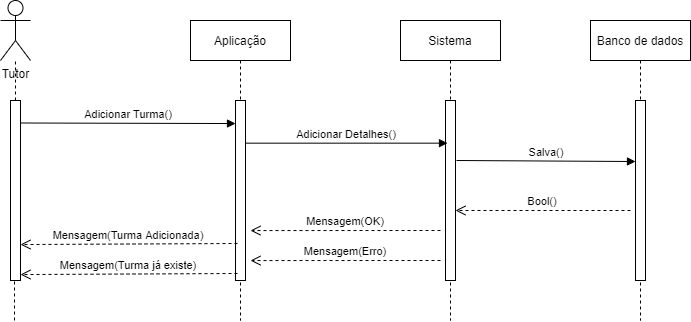

The diagram above was exported from draw.io. Its source (the exported page's mxGraphModel, read from the mxfile embedded in the PNG):
<mxGraphModel dx="1102" dy="557" grid="1" gridSize="10" guides="1" tooltips="1" connect="1" arrows="1" fold="1" page="1" pageScale="1" pageWidth="827" pageHeight="1169" math="0" shadow="0">
  <root>
    <mxCell id="0" />
    <mxCell id="1" parent="0" />
    <mxCell id="Oegdet0BNp-4WrZ1sTxX-1" value="Sistema" style="shape=umlLifeline;perimeter=lifelinePerimeter;container=1;collapsible=0;recursiveResize=0;rounded=0;shadow=0;strokeWidth=1;" vertex="1" parent="1">
      <mxGeometry x="500" y="130" width="100" height="300" as="geometry" />
    </mxCell>
    <mxCell id="Oegdet0BNp-4WrZ1sTxX-2" value="" style="points=[];perimeter=orthogonalPerimeter;rounded=0;shadow=0;strokeWidth=1;" vertex="1" parent="Oegdet0BNp-4WrZ1sTxX-1">
      <mxGeometry x="45" y="80" width="10" height="180" as="geometry" />
    </mxCell>
    <mxCell id="Oegdet0BNp-4WrZ1sTxX-3" value="Banco de dados" style="shape=umlLifeline;perimeter=lifelinePerimeter;container=1;collapsible=0;recursiveResize=0;rounded=0;shadow=0;strokeWidth=1;" vertex="1" parent="1">
      <mxGeometry x="690" y="130" width="100" height="300" as="geometry" />
    </mxCell>
    <mxCell id="Oegdet0BNp-4WrZ1sTxX-4" value="" style="points=[];perimeter=orthogonalPerimeter;rounded=0;shadow=0;strokeWidth=1;" vertex="1" parent="Oegdet0BNp-4WrZ1sTxX-3">
      <mxGeometry x="45" y="80" width="10" height="180" as="geometry" />
    </mxCell>
    <mxCell id="Oegdet0BNp-4WrZ1sTxX-5" value="Adicionar Turma()" style="verticalAlign=bottom;endArrow=block;shadow=0;strokeWidth=1;exitX=1;exitY=0.125;exitDx=0;exitDy=0;exitPerimeter=0;entryX=0;entryY=0.128;entryDx=0;entryDy=0;entryPerimeter=0;" edge="1" parent="1" source="Oegdet0BNp-4WrZ1sTxX-7" target="Oegdet0BNp-4WrZ1sTxX-9">
      <mxGeometry relative="1" as="geometry">
        <mxPoint x="510" y="210" as="sourcePoint" />
        <mxPoint x="273" y="230" as="targetPoint" />
      </mxGeometry>
    </mxCell>
    <mxCell id="Oegdet0BNp-4WrZ1sTxX-6" value="Tutor" style="shape=umlActor;verticalLabelPosition=bottom;verticalAlign=top;html=1;outlineConnect=0;" vertex="1" parent="1">
      <mxGeometry x="100" y="110" width="30" height="60" as="geometry" />
    </mxCell>
    <mxCell id="Oegdet0BNp-4WrZ1sTxX-7" value="" style="points=[];perimeter=orthogonalPerimeter;rounded=0;shadow=0;strokeWidth=1;" vertex="1" parent="1">
      <mxGeometry x="110" y="210" width="10" height="180" as="geometry" />
    </mxCell>
    <mxCell id="Oegdet0BNp-4WrZ1sTxX-8" value="Aplicação" style="shape=umlLifeline;perimeter=lifelinePerimeter;container=1;collapsible=0;recursiveResize=0;rounded=0;shadow=0;strokeWidth=1;" vertex="1" parent="1">
      <mxGeometry x="290" y="130" width="100" height="300" as="geometry" />
    </mxCell>
    <mxCell id="Oegdet0BNp-4WrZ1sTxX-9" value="" style="points=[];perimeter=orthogonalPerimeter;rounded=0;shadow=0;strokeWidth=1;" vertex="1" parent="Oegdet0BNp-4WrZ1sTxX-8">
      <mxGeometry x="45" y="80" width="10" height="180" as="geometry" />
    </mxCell>
    <mxCell id="Oegdet0BNp-4WrZ1sTxX-10" value="" style="endArrow=none;dashed=1;html=1;" edge="1" parent="1" source="Oegdet0BNp-4WrZ1sTxX-7" target="Oegdet0BNp-4WrZ1sTxX-6">
      <mxGeometry width="50" height="50" relative="1" as="geometry">
        <mxPoint x="190" y="370" as="sourcePoint" />
        <mxPoint x="240" y="320" as="targetPoint" />
      </mxGeometry>
    </mxCell>
    <mxCell id="Oegdet0BNp-4WrZ1sTxX-11" value="" style="endArrow=none;dashed=1;html=1;" edge="1" parent="1" target="Oegdet0BNp-4WrZ1sTxX-7">
      <mxGeometry width="50" height="50" relative="1" as="geometry">
        <mxPoint x="114" y="430" as="sourcePoint" />
        <mxPoint x="110" y="380" as="targetPoint" />
      </mxGeometry>
    </mxCell>
    <mxCell id="Oegdet0BNp-4WrZ1sTxX-12" value="Adicionar Detalhes()" style="verticalAlign=bottom;endArrow=block;shadow=0;strokeWidth=1;entryX=0.2;entryY=0.237;entryDx=0;entryDy=0;entryPerimeter=0;" edge="1" parent="1" source="Oegdet0BNp-4WrZ1sTxX-9" target="Oegdet0BNp-4WrZ1sTxX-2">
      <mxGeometry relative="1" as="geometry">
        <mxPoint x="330" y="243" as="sourcePoint" />
        <mxPoint x="470" y="243" as="targetPoint" />
      </mxGeometry>
    </mxCell>
    <mxCell id="Oegdet0BNp-4WrZ1sTxX-13" value="Salva()" style="verticalAlign=bottom;endArrow=block;shadow=0;strokeWidth=1;entryX=0;entryY=0.339;entryDx=0;entryDy=0;entryPerimeter=0;" edge="1" parent="1" target="Oegdet0BNp-4WrZ1sTxX-4">
      <mxGeometry relative="1" as="geometry">
        <mxPoint x="556" y="270" as="sourcePoint" />
        <mxPoint x="712" y="270.03" as="targetPoint" />
      </mxGeometry>
    </mxCell>
    <mxCell id="Oegdet0BNp-4WrZ1sTxX-14" value="Bool()" style="verticalAlign=bottom;endArrow=open;dashed=1;endSize=8;shadow=0;strokeWidth=1;entryX=1;entryY=0.611;entryDx=0;entryDy=0;entryPerimeter=0;" edge="1" parent="1" target="Oegdet0BNp-4WrZ1sTxX-2">
      <mxGeometry relative="1" as="geometry">
        <mxPoint x="560" y="340" as="targetPoint" />
        <mxPoint x="730" y="320" as="sourcePoint" />
      </mxGeometry>
    </mxCell>
    <mxCell id="Oegdet0BNp-4WrZ1sTxX-15" value="Mensagem(Turma Adicionada)" style="verticalAlign=bottom;endArrow=open;dashed=1;endSize=8;shadow=0;strokeWidth=1;entryX=1;entryY=0.717;entryDx=0;entryDy=0;entryPerimeter=0;exitX=0.2;exitY=0.711;exitDx=0;exitDy=0;exitPerimeter=0;" edge="1" parent="1">
      <mxGeometry relative="1" as="geometry">
        <mxPoint x="120" y="354.05999999999995" as="targetPoint" />
        <mxPoint x="337" y="352.98" as="sourcePoint" />
      </mxGeometry>
    </mxCell>
    <mxCell id="Oegdet0BNp-4WrZ1sTxX-16" value="Mensagem(OK)" style="verticalAlign=bottom;endArrow=open;dashed=1;endSize=8;shadow=0;strokeWidth=1;entryX=1.5;entryY=0.667;entryDx=0;entryDy=0;entryPerimeter=0;" edge="1" parent="1">
      <mxGeometry relative="1" as="geometry">
        <mxPoint x="350" y="340.05999999999995" as="targetPoint" />
        <mxPoint x="540" y="340" as="sourcePoint" />
      </mxGeometry>
    </mxCell>
    <mxCell id="Oegdet0BNp-4WrZ1sTxX-17" value="Mensagem(Erro)" style="verticalAlign=bottom;endArrow=open;dashed=1;endSize=8;shadow=0;strokeWidth=1;entryX=1.5;entryY=0.667;entryDx=0;entryDy=0;entryPerimeter=0;" edge="1" parent="1">
      <mxGeometry relative="1" as="geometry">
        <mxPoint x="350" y="370.05999999999995" as="targetPoint" />
        <mxPoint x="540" y="370" as="sourcePoint" />
      </mxGeometry>
    </mxCell>
    <mxCell id="Oegdet0BNp-4WrZ1sTxX-18" value="Mensagem(Turma já existe)" style="verticalAlign=bottom;endArrow=open;dashed=1;endSize=8;shadow=0;strokeWidth=1;entryX=1;entryY=0.717;entryDx=0;entryDy=0;entryPerimeter=0;exitX=0.2;exitY=0.711;exitDx=0;exitDy=0;exitPerimeter=0;" edge="1" parent="1">
      <mxGeometry relative="1" as="geometry">
        <mxPoint x="120" y="384.05999999999995" as="targetPoint" />
        <mxPoint x="337" y="382.98" as="sourcePoint" />
      </mxGeometry>
    </mxCell>
  </root>
</mxGraphModel>